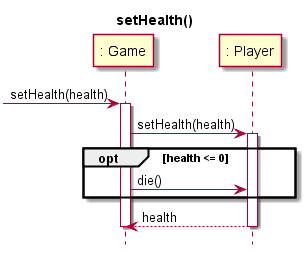

The diagram above was rendered by PlantUML. Its source (embedded in the PNG):
@startuml
hide footbox
title setHealth()
participant ": Game" as Game
participant ": Player" as Player

[-> Game: setHealth(health)
activate Game
Game -> Player: setHealth(health)
activate Player

opt health <= 0
  Game -> Player: die()
end

Player --> Game: health

deactivate Player

deactivate Game

@enduml